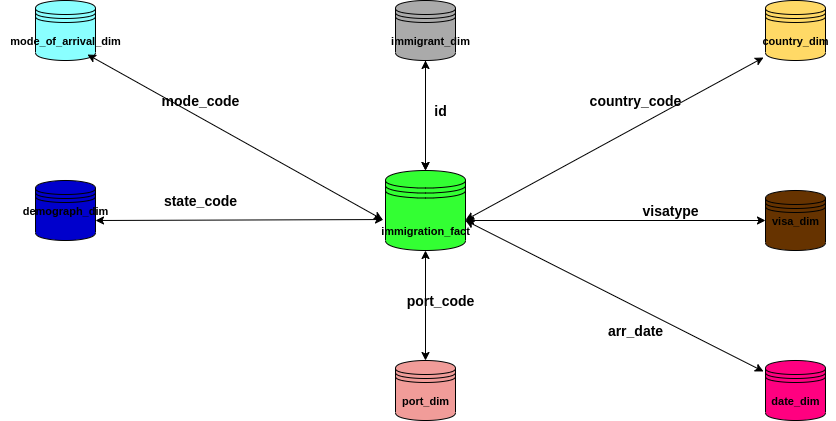

The diagram above was exported from draw.io. Its source (the exported page's mxGraphModel, read from the mxfile embedded in the PNG):
<mxGraphModel dx="1143" dy="533" grid="1" gridSize="10" guides="1" tooltips="1" connect="1" arrows="1" fold="1" page="1" pageScale="1" pageWidth="850" pageHeight="1100" math="0" shadow="0">
  <root>
    <mxCell id="0" />
    <mxCell id="1" parent="0" />
    <mxCell id="j4hEgFMwGH6zPwQNoi4g-3" value="" style="shape=datastore;whiteSpace=wrap;html=1;fillColor=#33FF33;" vertex="1" parent="1">
      <mxGeometry x="400" y="190" width="80" height="80" as="geometry" />
    </mxCell>
    <mxCell id="j4hEgFMwGH6zPwQNoi4g-4" value="" style="shape=datastore;whiteSpace=wrap;html=1;fillColor=#8AFFFF;" vertex="1" parent="1">
      <mxGeometry x="50" y="20" width="60" height="60" as="geometry" />
    </mxCell>
    <mxCell id="j4hEgFMwGH6zPwQNoi4g-14" style="edgeStyle=orthogonalEdgeStyle;rounded=0;orthogonalLoop=1;jettySize=auto;html=1;entryX=0.5;entryY=0;entryDx=0;entryDy=0;" edge="1" parent="1" source="j4hEgFMwGH6zPwQNoi4g-5" target="j4hEgFMwGH6zPwQNoi4g-3">
      <mxGeometry relative="1" as="geometry" />
    </mxCell>
    <mxCell id="j4hEgFMwGH6zPwQNoi4g-5" value="" style="shape=datastore;whiteSpace=wrap;html=1;fillColor=#AAAAAA;" vertex="1" parent="1">
      <mxGeometry x="410" y="20" width="60" height="60" as="geometry" />
    </mxCell>
    <mxCell id="j4hEgFMwGH6zPwQNoi4g-6" value="" style="shape=datastore;whiteSpace=wrap;html=1;fillColor=#0000CC;" vertex="1" parent="1">
      <mxGeometry x="50" y="200" width="60" height="60" as="geometry" />
    </mxCell>
    <mxCell id="j4hEgFMwGH6zPwQNoi4g-7" value="" style="shape=datastore;whiteSpace=wrap;html=1;fillColor=#F19C99;" vertex="1" parent="1">
      <mxGeometry x="410" y="380" width="60" height="60" as="geometry" />
    </mxCell>
    <mxCell id="j4hEgFMwGH6zPwQNoi4g-8" value="" style="shape=datastore;whiteSpace=wrap;html=1;fillColor=#663300;" vertex="1" parent="1">
      <mxGeometry x="780" y="210" width="60" height="60" as="geometry" />
    </mxCell>
    <mxCell id="j4hEgFMwGH6zPwQNoi4g-9" value="" style="shape=datastore;whiteSpace=wrap;html=1;fillColor=#FFD966;" vertex="1" parent="1">
      <mxGeometry x="780" y="20" width="60" height="60" as="geometry" />
    </mxCell>
    <mxCell id="j4hEgFMwGH6zPwQNoi4g-10" value="" style="shape=datastore;whiteSpace=wrap;html=1;fillColor=#FF0080;" vertex="1" parent="1">
      <mxGeometry x="780" y="380" width="60" height="60" as="geometry" />
    </mxCell>
    <mxCell id="j4hEgFMwGH6zPwQNoi4g-12" value="" style="endArrow=classic;startArrow=classic;html=1;entryX=-0.033;entryY=0.183;entryDx=0;entryDy=0;entryPerimeter=0;" edge="1" parent="1" target="j4hEgFMwGH6zPwQNoi4g-10">
      <mxGeometry width="50" height="50" relative="1" as="geometry">
        <mxPoint x="480" y="240" as="sourcePoint" />
        <mxPoint x="530" y="215" as="targetPoint" />
      </mxGeometry>
    </mxCell>
    <mxCell id="j4hEgFMwGH6zPwQNoi4g-13" value="" style="endArrow=classic;startArrow=classic;html=1;entryX=-0.037;entryY=0.613;entryDx=0;entryDy=0;entryPerimeter=0;" edge="1" parent="1" target="j4hEgFMwGH6zPwQNoi4g-3">
      <mxGeometry width="50" height="50" relative="1" as="geometry">
        <mxPoint x="101.98000000000002" y="74.02000000000001" as="sourcePoint" />
        <mxPoint x="400" y="200.00000000000003" as="targetPoint" />
      </mxGeometry>
    </mxCell>
    <mxCell id="j4hEgFMwGH6zPwQNoi4g-16" value="" style="endArrow=classic;startArrow=classic;html=1;entryX=0.5;entryY=1;entryDx=0;entryDy=0;" edge="1" parent="1" target="j4hEgFMwGH6zPwQNoi4g-5">
      <mxGeometry width="50" height="50" relative="1" as="geometry">
        <mxPoint x="440" y="190" as="sourcePoint" />
        <mxPoint x="490" y="140" as="targetPoint" />
      </mxGeometry>
    </mxCell>
    <mxCell id="j4hEgFMwGH6zPwQNoi4g-22" value="" style="endArrow=classic;startArrow=classic;html=1;entryX=0.5;entryY=0;entryDx=0;entryDy=0;" edge="1" parent="1" target="j4hEgFMwGH6zPwQNoi4g-7">
      <mxGeometry width="50" height="50" relative="1" as="geometry">
        <mxPoint x="440" y="270" as="sourcePoint" />
        <mxPoint x="450" y="410" as="targetPoint" />
      </mxGeometry>
    </mxCell>
    <mxCell id="j4hEgFMwGH6zPwQNoi4g-23" value="" style="endArrow=classic;startArrow=classic;html=1;entryX=0;entryY=0.5;entryDx=0;entryDy=0;" edge="1" parent="1" target="j4hEgFMwGH6zPwQNoi4g-8">
      <mxGeometry width="50" height="50" relative="1" as="geometry">
        <mxPoint x="480" y="240" as="sourcePoint" />
        <mxPoint x="778.02" y="365.98" as="targetPoint" />
      </mxGeometry>
    </mxCell>
    <mxCell id="j4hEgFMwGH6zPwQNoi4g-24" value="" style="endArrow=classic;startArrow=classic;html=1;entryX=-0.025;entryY=0.613;entryDx=0;entryDy=0;entryPerimeter=0;" edge="1" parent="1" target="j4hEgFMwGH6zPwQNoi4g-3">
      <mxGeometry width="50" height="50" relative="1" as="geometry">
        <mxPoint x="110" y="240" as="sourcePoint" />
        <mxPoint x="390" y="240" as="targetPoint" />
      </mxGeometry>
    </mxCell>
    <mxCell id="j4hEgFMwGH6zPwQNoi4g-25" value="" style="endArrow=classic;startArrow=classic;html=1;entryX=-0.033;entryY=0.95;entryDx=0;entryDy=0;entryPerimeter=0;" edge="1" parent="1" target="j4hEgFMwGH6zPwQNoi4g-9">
      <mxGeometry width="50" height="50" relative="1" as="geometry">
        <mxPoint x="480" y="239.5" as="sourcePoint" />
        <mxPoint x="780" y="239.5" as="targetPoint" />
      </mxGeometry>
    </mxCell>
    <mxCell id="j4hEgFMwGH6zPwQNoi4g-26" value="&lt;font style=&quot;font-size: 11px&quot;&gt;&lt;b&gt;immigration_fact&lt;/b&gt;&lt;/font&gt;" style="text;html=1;resizable=0;autosize=1;align=center;verticalAlign=middle;points=[];fillColor=none;strokeColor=none;rounded=0;" vertex="1" parent="1">
      <mxGeometry x="390" y="240" width="100" height="20" as="geometry" />
    </mxCell>
    <mxCell id="j4hEgFMwGH6zPwQNoi4g-27" value="&lt;font style=&quot;font-size: 11px&quot;&gt;&lt;b&gt;immigrant_dim&lt;/b&gt;&lt;/font&gt;" style="text;html=1;resizable=0;autosize=1;align=center;verticalAlign=middle;points=[];fillColor=none;strokeColor=none;rounded=0;" vertex="1" parent="1">
      <mxGeometry x="400" y="50" width="90" height="20" as="geometry" />
    </mxCell>
    <mxCell id="j4hEgFMwGH6zPwQNoi4g-28" value="&lt;font style=&quot;font-size: 11px&quot;&gt;&lt;b&gt;visa_dim&lt;/b&gt;&lt;/font&gt;" style="text;html=1;resizable=0;autosize=1;align=center;verticalAlign=middle;points=[];fillColor=none;strokeColor=none;rounded=0;" vertex="1" parent="1">
      <mxGeometry x="780" y="230" width="60" height="20" as="geometry" />
    </mxCell>
    <mxCell id="j4hEgFMwGH6zPwQNoi4g-29" value="&lt;font style=&quot;font-size: 11px&quot;&gt;&lt;b&gt;country_dim&lt;/b&gt;&lt;/font&gt;" style="text;html=1;resizable=0;autosize=1;align=center;verticalAlign=middle;points=[];fillColor=none;strokeColor=none;rounded=0;" vertex="1" parent="1">
      <mxGeometry x="770" y="50" width="80" height="20" as="geometry" />
    </mxCell>
    <mxCell id="j4hEgFMwGH6zPwQNoi4g-30" value="&lt;font style=&quot;font-size: 11px&quot;&gt;&lt;b&gt;mode_of_arrival_dim&lt;/b&gt;&lt;/font&gt;" style="text;html=1;resizable=0;autosize=1;align=center;verticalAlign=middle;points=[];fillColor=none;strokeColor=none;rounded=0;" vertex="1" parent="1">
      <mxGeometry x="15" y="50" width="130" height="20" as="geometry" />
    </mxCell>
    <mxCell id="j4hEgFMwGH6zPwQNoi4g-31" value="&lt;font style=&quot;font-size: 11px&quot;&gt;&lt;b&gt;demograph_dim&lt;/b&gt;&lt;/font&gt;" style="text;html=1;resizable=0;autosize=1;align=center;verticalAlign=middle;points=[];fillColor=none;strokeColor=none;rounded=0;" vertex="1" parent="1">
      <mxGeometry x="30" y="220" width="100" height="20" as="geometry" />
    </mxCell>
    <mxCell id="j4hEgFMwGH6zPwQNoi4g-32" value="&lt;font style=&quot;font-size: 11px&quot;&gt;&lt;b&gt;port_dim&lt;/b&gt;&lt;/font&gt;" style="text;html=1;resizable=0;autosize=1;align=center;verticalAlign=middle;points=[];fillColor=none;strokeColor=none;rounded=0;" vertex="1" parent="1">
      <mxGeometry x="410" y="410" width="60" height="20" as="geometry" />
    </mxCell>
    <mxCell id="j4hEgFMwGH6zPwQNoi4g-33" value="&lt;font style=&quot;font-size: 11px&quot;&gt;&lt;b&gt;date_dim&lt;/b&gt;&lt;/font&gt;" style="text;html=1;resizable=0;autosize=1;align=center;verticalAlign=middle;points=[];fillColor=none;strokeColor=none;rounded=0;" vertex="1" parent="1">
      <mxGeometry x="780" y="410" width="60" height="20" as="geometry" />
    </mxCell>
    <mxCell id="j4hEgFMwGH6zPwQNoi4g-36" value="&lt;font style=&quot;font-size: 14px&quot;&gt;&lt;b&gt;visatype&lt;/b&gt;&lt;/font&gt;" style="text;html=1;resizable=0;autosize=1;align=center;verticalAlign=middle;points=[];fillColor=none;strokeColor=none;rounded=0;" vertex="1" parent="1">
      <mxGeometry x="650" y="220" width="70" height="20" as="geometry" />
    </mxCell>
    <mxCell id="j4hEgFMwGH6zPwQNoi4g-37" value="&lt;span style=&quot;font-size: 14px&quot;&gt;&lt;b&gt;arr_date&lt;/b&gt;&lt;/span&gt;" style="text;html=1;resizable=0;autosize=1;align=center;verticalAlign=middle;points=[];fillColor=none;strokeColor=none;rounded=0;" vertex="1" parent="1">
      <mxGeometry x="615" y="340" width="70" height="20" as="geometry" />
    </mxCell>
    <mxCell id="j4hEgFMwGH6zPwQNoi4g-38" value="&lt;font style=&quot;font-size: 14px&quot;&gt;&lt;b&gt;state_code&lt;/b&gt;&lt;/font&gt;" style="text;html=1;resizable=0;autosize=1;align=center;verticalAlign=middle;points=[];fillColor=none;strokeColor=none;rounded=0;" vertex="1" parent="1">
      <mxGeometry x="170" y="210" width="90" height="20" as="geometry" />
    </mxCell>
    <mxCell id="j4hEgFMwGH6zPwQNoi4g-39" value="&lt;font style=&quot;font-size: 14px&quot;&gt;&lt;b&gt;port_code&lt;/b&gt;&lt;/font&gt;" style="text;html=1;resizable=0;autosize=1;align=center;verticalAlign=middle;points=[];fillColor=none;strokeColor=none;rounded=0;" vertex="1" parent="1">
      <mxGeometry x="415" y="310" width="80" height="20" as="geometry" />
    </mxCell>
    <mxCell id="j4hEgFMwGH6zPwQNoi4g-40" value="&lt;font style=&quot;font-size: 14px&quot;&gt;&lt;b&gt;id&lt;/b&gt;&lt;/font&gt;" style="text;html=1;resizable=0;autosize=1;align=center;verticalAlign=middle;points=[];fillColor=none;strokeColor=none;rounded=0;" vertex="1" parent="1">
      <mxGeometry x="440" y="120" width="30" height="20" as="geometry" />
    </mxCell>
    <mxCell id="j4hEgFMwGH6zPwQNoi4g-41" value="&lt;font style=&quot;font-size: 14px&quot;&gt;&lt;b&gt;country_code&lt;/b&gt;&lt;/font&gt;" style="text;html=1;resizable=0;autosize=1;align=center;verticalAlign=middle;points=[];fillColor=none;strokeColor=none;rounded=0;" vertex="1" parent="1">
      <mxGeometry x="595" y="110" width="110" height="20" as="geometry" />
    </mxCell>
    <mxCell id="j4hEgFMwGH6zPwQNoi4g-42" value="&lt;span style=&quot;font-size: 14px&quot;&gt;&lt;b&gt;mode_code&lt;/b&gt;&lt;/span&gt;" style="text;html=1;resizable=0;autosize=1;align=center;verticalAlign=middle;points=[];fillColor=none;strokeColor=none;rounded=0;" vertex="1" parent="1">
      <mxGeometry x="170" y="110" width="90" height="20" as="geometry" />
    </mxCell>
  </root>
</mxGraphModel>